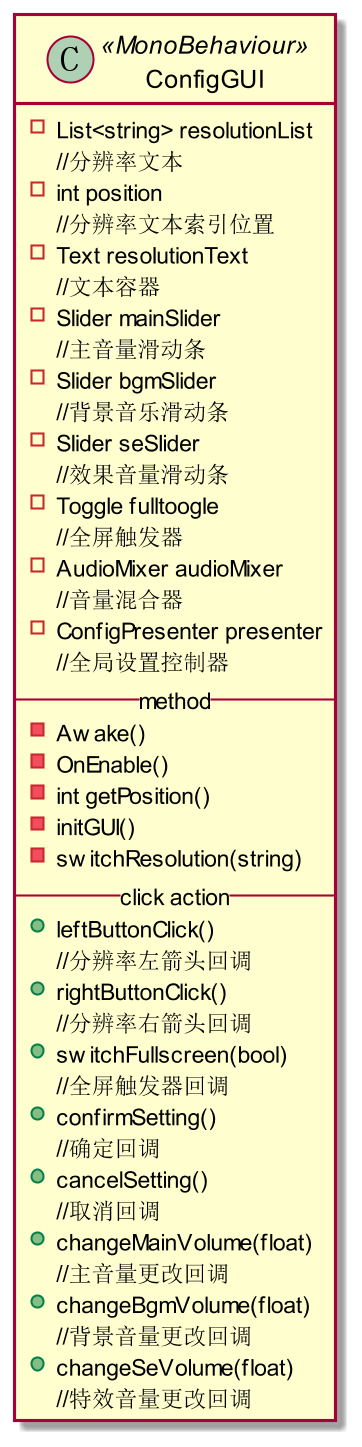

The diagram above was rendered by PlantUML. Its source (embedded in the PNG):
@startuml ConfigGUI
skinparam Dpi 200
class ConfigGUI <<MonoBehaviour>>
{
    -List<string> resolutionList
    //分辨率文本
    -int position
    //分辨率文本索引位置
    -Text resolutionText
    //文本容器
    -Slider mainSlider
    //主音量滑动条
    -Slider bgmSlider
    //背景音乐滑动条
    -Slider seSlider
    //效果音量滑动条
    -Toggle fulltoogle
    //全屏触发器
    -AudioMixer audioMixer
    //音量混合器
    -ConfigPresenter presenter
    //全局设置控制器
    --method--
    -Awake()
    -OnEnable()
    -int getPosition()
    -initGUI()
    -switchResolution(string)
    --click action--
    +leftButtonClick()
    //分辨率左箭头回调
    +rightButtonClick()
    //分辨率右箭头回调
    +switchFullscreen(bool)
    //全屏触发器回调
    +confirmSetting()
    //确定回调
    +cancelSetting()
    //取消回调
    +changeMainVolume(float)
    //主音量更改回调
    +changeBgmVolume(float)
    //背景音量更改回调
    +changeSeVolume(float)
    //特效音量更改回调
}
@enduml